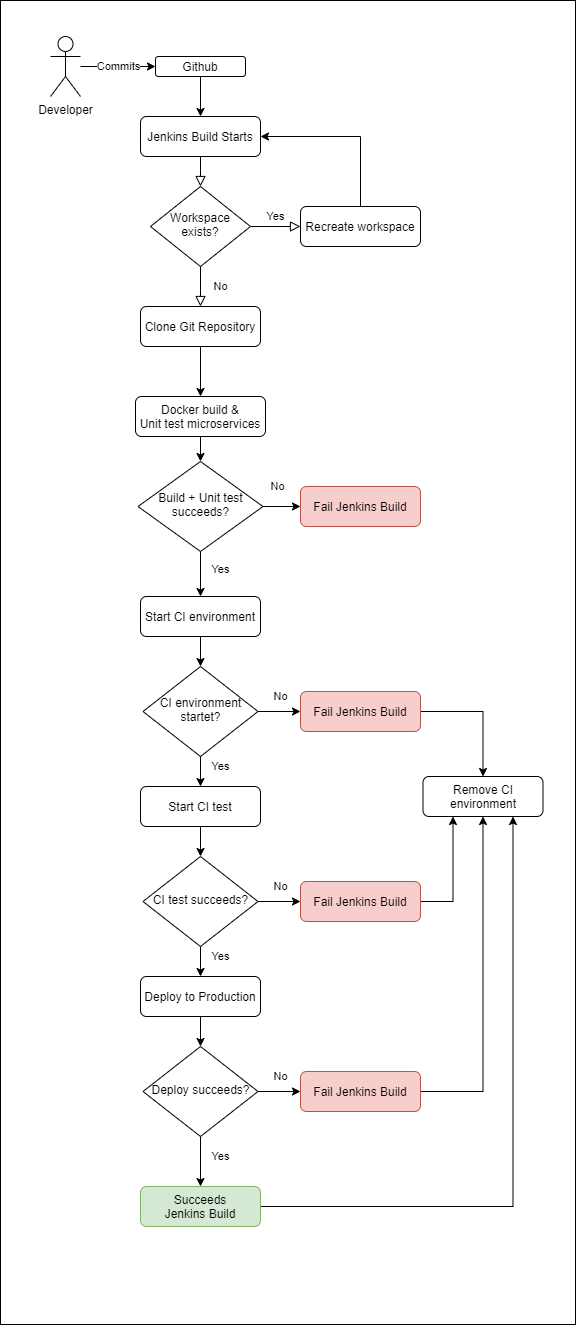

The diagram above was exported from draw.io. Its source (the exported page's mxGraphModel, read from the mxfile embedded in the PNG):
<mxGraphModel dx="1422" dy="1931" grid="1" gridSize="10" guides="1" tooltips="1" connect="1" arrows="1" fold="1" page="1" pageScale="1" pageWidth="827" pageHeight="1169" math="0" shadow="0">
  <root>
    <mxCell id="0" />
    <mxCell id="1" parent="0" />
    <mxCell id="2" value="" style="rounded=0;whiteSpace=wrap;html=1;" vertex="1" parent="1">
      <mxGeometry x="20" y="-56" width="575" height="1324" as="geometry" />
    </mxCell>
    <mxCell id="3" value="" style="rounded=0;html=1;jettySize=auto;orthogonalLoop=1;fontSize=11;endArrow=block;endFill=0;endSize=8;strokeWidth=1;shadow=0;labelBackgroundColor=none;edgeStyle=orthogonalEdgeStyle;" edge="1" source="4" target="7" parent="1">
      <mxGeometry relative="1" as="geometry" />
    </mxCell>
    <mxCell id="4" value="Jenkins Build Starts" style="rounded=1;whiteSpace=wrap;html=1;fontSize=12;glass=0;strokeWidth=1;shadow=0;" vertex="1" parent="1">
      <mxGeometry x="160" y="60" width="120" height="40" as="geometry" />
    </mxCell>
    <mxCell id="5" value="No" style="rounded=0;html=1;jettySize=auto;orthogonalLoop=1;fontSize=11;endArrow=block;endFill=0;endSize=8;strokeWidth=1;shadow=0;labelBackgroundColor=none;edgeStyle=orthogonalEdgeStyle;" edge="1" source="7" parent="1">
      <mxGeometry y="20" relative="1" as="geometry">
        <mxPoint as="offset" />
        <mxPoint x="220" y="250" as="targetPoint" />
      </mxGeometry>
    </mxCell>
    <mxCell id="6" value="Yes" style="edgeStyle=orthogonalEdgeStyle;rounded=0;html=1;jettySize=auto;orthogonalLoop=1;fontSize=11;endArrow=block;endFill=0;endSize=8;strokeWidth=1;shadow=0;labelBackgroundColor=none;" edge="1" source="7" target="9" parent="1">
      <mxGeometry y="10" relative="1" as="geometry">
        <mxPoint as="offset" />
      </mxGeometry>
    </mxCell>
    <mxCell id="7" value="Workspace exists?" style="rhombus;whiteSpace=wrap;html=1;shadow=0;fontFamily=Helvetica;fontSize=12;align=center;strokeWidth=1;spacing=6;spacingTop=-4;" vertex="1" parent="1">
      <mxGeometry x="170" y="130" width="100" height="80" as="geometry" />
    </mxCell>
    <mxCell id="8" style="edgeStyle=orthogonalEdgeStyle;rounded=0;orthogonalLoop=1;jettySize=auto;html=1;entryX=1;entryY=0.5;entryDx=0;entryDy=0;" edge="1" source="9" target="4" parent="1">
      <mxGeometry relative="1" as="geometry">
        <Array as="points">
          <mxPoint x="380" y="80" />
        </Array>
      </mxGeometry>
    </mxCell>
    <mxCell id="9" value="Recreate workspace" style="rounded=1;whiteSpace=wrap;html=1;fontSize=12;glass=0;strokeWidth=1;shadow=0;" vertex="1" parent="1">
      <mxGeometry x="320" y="150" width="120" height="40" as="geometry" />
    </mxCell>
    <mxCell id="10" value="Commits" style="edgeStyle=orthogonalEdgeStyle;rounded=0;orthogonalLoop=1;jettySize=auto;html=1;entryX=0;entryY=0.5;entryDx=0;entryDy=0;" edge="1" source="11" target="13" parent="1">
      <mxGeometry relative="1" as="geometry" />
    </mxCell>
    <mxCell id="11" value="Developer" style="shape=umlActor;verticalLabelPosition=bottom;verticalAlign=top;html=1;outlineConnect=0;" vertex="1" parent="1">
      <mxGeometry x="70" y="-20" width="30" height="60" as="geometry" />
    </mxCell>
    <mxCell id="12" style="edgeStyle=orthogonalEdgeStyle;rounded=0;orthogonalLoop=1;jettySize=auto;html=1;entryX=0.5;entryY=0;entryDx=0;entryDy=0;" edge="1" source="13" target="4" parent="1">
      <mxGeometry relative="1" as="geometry" />
    </mxCell>
    <mxCell id="13" value="Github" style="rounded=1;whiteSpace=wrap;html=1;" vertex="1" parent="1">
      <mxGeometry x="175" width="90" height="20" as="geometry" />
    </mxCell>
    <mxCell id="14" style="edgeStyle=orthogonalEdgeStyle;rounded=0;orthogonalLoop=1;jettySize=auto;html=1;entryX=0.5;entryY=0;entryDx=0;entryDy=0;" edge="1" source="15" target="17" parent="1">
      <mxGeometry relative="1" as="geometry" />
    </mxCell>
    <mxCell id="15" value="Clone Git Repository" style="rounded=1;whiteSpace=wrap;html=1;fontSize=12;glass=0;strokeWidth=1;shadow=0;" vertex="1" parent="1">
      <mxGeometry x="160" y="250" width="120" height="40" as="geometry" />
    </mxCell>
    <mxCell id="16" style="edgeStyle=orthogonalEdgeStyle;rounded=0;orthogonalLoop=1;jettySize=auto;html=1;entryX=0.5;entryY=0;entryDx=0;entryDy=0;" edge="1" source="17" target="20" parent="1">
      <mxGeometry relative="1" as="geometry" />
    </mxCell>
    <mxCell id="17" value="Docker build &amp;amp;&lt;br&gt;Unit test microservices" style="rounded=1;whiteSpace=wrap;html=1;fontSize=12;glass=0;strokeWidth=1;shadow=0;" vertex="1" parent="1">
      <mxGeometry x="155" y="340" width="130" height="40" as="geometry" />
    </mxCell>
    <mxCell id="18" value="No" style="edgeStyle=orthogonalEdgeStyle;rounded=0;orthogonalLoop=1;jettySize=auto;html=1;" edge="1" source="20" target="21" parent="1">
      <mxGeometry x="-0.3333" y="20" relative="1" as="geometry">
        <mxPoint as="offset" />
      </mxGeometry>
    </mxCell>
    <mxCell id="19" value="Yes" style="edgeStyle=orthogonalEdgeStyle;rounded=0;orthogonalLoop=1;jettySize=auto;html=1;" edge="1" source="20" target="23" parent="1">
      <mxGeometry x="-0.2" y="20" relative="1" as="geometry">
        <mxPoint as="offset" />
      </mxGeometry>
    </mxCell>
    <mxCell id="20" value="Build + Unit test succeeds?" style="rhombus;whiteSpace=wrap;html=1;shadow=0;fontFamily=Helvetica;fontSize=12;align=center;strokeWidth=1;spacing=6;spacingTop=-4;" vertex="1" parent="1">
      <mxGeometry x="157.5" y="405" width="125" height="90" as="geometry" />
    </mxCell>
    <mxCell id="21" value="Fail Jenkins Build" style="rounded=1;whiteSpace=wrap;html=1;fontSize=12;glass=0;strokeWidth=1;shadow=0;fillColor=#f8cecc;strokeColor=#b85450;" vertex="1" parent="1">
      <mxGeometry x="320" y="430" width="120" height="40" as="geometry" />
    </mxCell>
    <mxCell id="22" style="edgeStyle=orthogonalEdgeStyle;rounded=0;orthogonalLoop=1;jettySize=auto;html=1;" edge="1" source="23" target="26" parent="1">
      <mxGeometry relative="1" as="geometry" />
    </mxCell>
    <mxCell id="23" value="Start CI environment" style="rounded=1;whiteSpace=wrap;html=1;fontSize=12;glass=0;strokeWidth=1;shadow=0;" vertex="1" parent="1">
      <mxGeometry x="160" y="540" width="120" height="40" as="geometry" />
    </mxCell>
    <mxCell id="24" value="No" style="edgeStyle=orthogonalEdgeStyle;rounded=0;orthogonalLoop=1;jettySize=auto;html=1;" edge="1" source="26" target="28" parent="1">
      <mxGeometry x="0.0588" y="15" relative="1" as="geometry">
        <mxPoint as="offset" />
      </mxGeometry>
    </mxCell>
    <mxCell id="25" value="Yes" style="edgeStyle=orthogonalEdgeStyle;rounded=0;orthogonalLoop=1;jettySize=auto;html=1;entryX=0.5;entryY=0;entryDx=0;entryDy=0;" edge="1" source="26" target="30" parent="1">
      <mxGeometry x="0.2" y="20" relative="1" as="geometry">
        <mxPoint as="offset" />
      </mxGeometry>
    </mxCell>
    <mxCell id="26" value="CI environment startet?" style="rhombus;whiteSpace=wrap;html=1;shadow=0;fontFamily=Helvetica;fontSize=12;align=center;strokeWidth=1;spacing=6;spacingTop=-4;" vertex="1" parent="1">
      <mxGeometry x="162.5" y="610" width="115" height="90" as="geometry" />
    </mxCell>
    <mxCell id="27" style="edgeStyle=orthogonalEdgeStyle;rounded=0;orthogonalLoop=1;jettySize=auto;html=1;" edge="1" source="28" target="36" parent="1">
      <mxGeometry relative="1" as="geometry" />
    </mxCell>
    <mxCell id="28" value="Fail Jenkins Build" style="rounded=1;whiteSpace=wrap;html=1;fontSize=12;glass=0;strokeWidth=1;shadow=0;fillColor=#f8cecc;strokeColor=#b85450;" vertex="1" parent="1">
      <mxGeometry x="320" y="635" width="120" height="40" as="geometry" />
    </mxCell>
    <mxCell id="29" style="edgeStyle=orthogonalEdgeStyle;rounded=0;orthogonalLoop=1;jettySize=auto;html=1;" edge="1" source="30" target="33" parent="1">
      <mxGeometry relative="1" as="geometry" />
    </mxCell>
    <mxCell id="30" value="Start CI test" style="rounded=1;whiteSpace=wrap;html=1;fontSize=12;glass=0;strokeWidth=1;shadow=0;" vertex="1" parent="1">
      <mxGeometry x="160" y="730" width="120" height="40" as="geometry" />
    </mxCell>
    <mxCell id="31" value="No" style="edgeStyle=orthogonalEdgeStyle;rounded=0;orthogonalLoop=1;jettySize=auto;html=1;" edge="1" source="33" target="35" parent="1">
      <mxGeometry x="0.0588" y="15" relative="1" as="geometry">
        <mxPoint as="offset" />
      </mxGeometry>
    </mxCell>
    <mxCell id="32" value="Yes" style="edgeStyle=orthogonalEdgeStyle;rounded=0;orthogonalLoop=1;jettySize=auto;html=1;" edge="1" source="33" target="38" parent="1">
      <mxGeometry x="0.2" y="20" relative="1" as="geometry">
        <mxPoint as="offset" />
      </mxGeometry>
    </mxCell>
    <mxCell id="33" value="CI test succeeds?" style="rhombus;whiteSpace=wrap;html=1;shadow=0;fontFamily=Helvetica;fontSize=12;align=center;strokeWidth=1;spacing=6;spacingTop=-4;" vertex="1" parent="1">
      <mxGeometry x="162.5" y="800" width="115" height="90" as="geometry" />
    </mxCell>
    <mxCell id="34" style="edgeStyle=orthogonalEdgeStyle;rounded=0;orthogonalLoop=1;jettySize=auto;html=1;entryX=0.25;entryY=1;entryDx=0;entryDy=0;" edge="1" source="35" target="36" parent="1">
      <mxGeometry relative="1" as="geometry" />
    </mxCell>
    <mxCell id="35" value="Fail Jenkins Build" style="rounded=1;whiteSpace=wrap;html=1;fontSize=12;glass=0;strokeWidth=1;shadow=0;fillColor=#f8cecc;strokeColor=#b85450;" vertex="1" parent="1">
      <mxGeometry x="320" y="825" width="120" height="40" as="geometry" />
    </mxCell>
    <mxCell id="36" value="Remove CI environment" style="rounded=1;whiteSpace=wrap;html=1;fontSize=12;glass=0;strokeWidth=1;shadow=0;" vertex="1" parent="1">
      <mxGeometry x="442.5" y="720" width="120" height="40" as="geometry" />
    </mxCell>
    <mxCell id="37" style="edgeStyle=orthogonalEdgeStyle;rounded=0;orthogonalLoop=1;jettySize=auto;html=1;" edge="1" source="38" target="41" parent="1">
      <mxGeometry relative="1" as="geometry" />
    </mxCell>
    <mxCell id="38" value="Deploy to Production" style="rounded=1;whiteSpace=wrap;html=1;fontSize=12;glass=0;strokeWidth=1;shadow=0;" vertex="1" parent="1">
      <mxGeometry x="160" y="920" width="120" height="40" as="geometry" />
    </mxCell>
    <mxCell id="39" value="No" style="edgeStyle=orthogonalEdgeStyle;rounded=0;orthogonalLoop=1;jettySize=auto;html=1;entryX=0;entryY=0.5;entryDx=0;entryDy=0;" edge="1" source="41" target="43" parent="1">
      <mxGeometry x="0.0588" y="15" relative="1" as="geometry">
        <mxPoint as="offset" />
        <mxPoint x="327.5" y="1035" as="targetPoint" />
      </mxGeometry>
    </mxCell>
    <mxCell id="40" value="Yes" style="edgeStyle=orthogonalEdgeStyle;rounded=0;orthogonalLoop=1;jettySize=auto;html=1;entryX=0.5;entryY=0;entryDx=0;entryDy=0;" edge="1" source="41" target="45" parent="1">
      <mxGeometry x="-0.2" y="20" relative="1" as="geometry">
        <mxPoint as="offset" />
      </mxGeometry>
    </mxCell>
    <mxCell id="41" value="Deploy succeeds?" style="rhombus;whiteSpace=wrap;html=1;shadow=0;fontFamily=Helvetica;fontSize=12;align=center;strokeWidth=1;spacing=6;spacingTop=-4;" vertex="1" parent="1">
      <mxGeometry x="162.5" y="990" width="115" height="90" as="geometry" />
    </mxCell>
    <mxCell id="42" style="edgeStyle=orthogonalEdgeStyle;rounded=0;orthogonalLoop=1;jettySize=auto;html=1;entryX=0.5;entryY=1;entryDx=0;entryDy=0;" edge="1" source="43" target="36" parent="1">
      <mxGeometry relative="1" as="geometry" />
    </mxCell>
    <mxCell id="43" value="Fail Jenkins Build" style="rounded=1;whiteSpace=wrap;html=1;fontSize=12;glass=0;strokeWidth=1;shadow=0;fillColor=#f8cecc;strokeColor=#b85450;" vertex="1" parent="1">
      <mxGeometry x="320" y="1015" width="120" height="40" as="geometry" />
    </mxCell>
    <mxCell id="44" style="edgeStyle=orthogonalEdgeStyle;rounded=0;orthogonalLoop=1;jettySize=auto;html=1;entryX=0.75;entryY=1;entryDx=0;entryDy=0;" edge="1" source="45" target="36" parent="1">
      <mxGeometry relative="1" as="geometry" />
    </mxCell>
    <mxCell id="45" value="Succeeds&lt;br&gt;Jenkins Build" style="rounded=1;whiteSpace=wrap;html=1;fontSize=12;glass=0;strokeWidth=1;shadow=0;fillColor=#d5e8d4;strokeColor=#82b366;" vertex="1" parent="1">
      <mxGeometry x="160" y="1130" width="120" height="40" as="geometry" />
    </mxCell>
  </root>
</mxGraphModel>